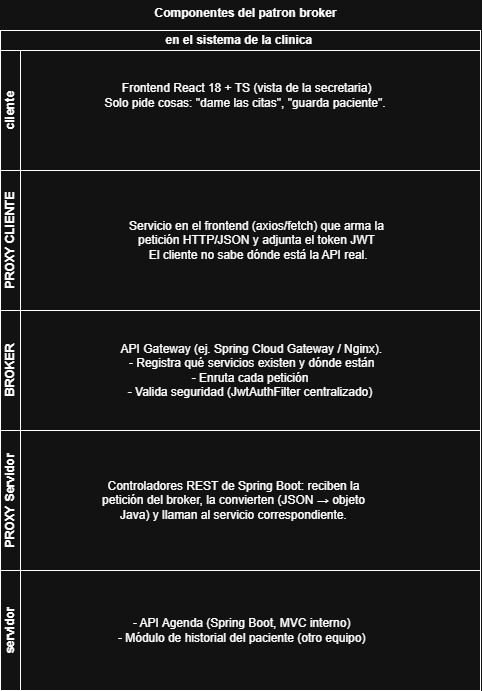

The diagram above was exported from draw.io. Its source (the exported page's mxGraphModel, read from the mxfile embedded in the PNG):
<mxGraphModel dx="775" dy="647" grid="1" gridSize="10" guides="1" tooltips="1" connect="1" arrows="1" fold="1" page="1" pageScale="1" pageWidth="827" pageHeight="1169" math="0" shadow="0">
  <root>
    <mxCell id="0" />
    <mxCell id="1" parent="0" />
    <mxCell id="PpNIK2T0pgWxKsFGWO3m-2" parent="1" style="swimlane;childLayout=stackLayout;resizeParent=1;resizeParentMax=0;horizontal=1;startSize=20;horizontalStack=0;html=1;" value="en el sistema de la clinica&amp;nbsp;" vertex="1">
      <mxGeometry height="400" width="480" x="140" y="230" as="geometry">
        <mxRectangle height="30" width="70" x="460" y="250" as="alternateBounds" />
      </mxGeometry>
    </mxCell>
    <mxCell id="PpNIK2T0pgWxKsFGWO3m-3" parent="PpNIK2T0pgWxKsFGWO3m-2" style="swimlane;startSize=20;horizontal=0;html=1;" value="cliente" vertex="1">
      <mxGeometry height="120" width="480" y="20" as="geometry">
        <mxRectangle height="30" width="480" y="20" as="alternateBounds" />
      </mxGeometry>
    </mxCell>
    <mxCell id="PpNIK2T0pgWxKsFGWO3m-8" parent="PpNIK2T0pgWxKsFGWO3m-3" style="text;html=1;whiteSpace=wrap;strokeColor=none;fillColor=none;align=center;verticalAlign=middle;rounded=0;" value="&amp;nbsp;Frontend React 18 + TS (vista de la secretaria)&lt;br&gt;Solo pide cosas: &quot;dame las citas&quot;, &quot;guarda paciente&quot;." vertex="1">
      <mxGeometry height="30" width="390" x="50" y="30" as="geometry" />
    </mxCell>
    <mxCell id="PpNIK2T0pgWxKsFGWO3m-4" parent="PpNIK2T0pgWxKsFGWO3m-2" style="swimlane;startSize=20;horizontal=0;html=1;" value="PROXY CLIENTE" vertex="1">
      <mxGeometry height="140" width="480" y="140" as="geometry" />
    </mxCell>
    <mxCell id="PpNIK2T0pgWxKsFGWO3m-9" parent="PpNIK2T0pgWxKsFGWO3m-4" style="text;html=1;whiteSpace=wrap;strokeColor=none;fillColor=none;align=center;verticalAlign=middle;rounded=0;" value="Servicio en el frontend (axios/fetch) que arma la&lt;div&gt;petición HTTP/JSON y adjunta el token JWT&lt;/div&gt;&lt;div&gt;&amp;nbsp;El cliente no sabe dónde está la API real.&lt;/div&gt;" vertex="1">
      <mxGeometry height="80" width="293" x="110" y="30" as="geometry" />
    </mxCell>
    <mxCell id="PpNIK2T0pgWxKsFGWO3m-5" parent="PpNIK2T0pgWxKsFGWO3m-2" style="swimlane;startSize=20;horizontal=0;html=1;" value="BROKER" vertex="1">
      <mxGeometry height="120" width="480" y="280" as="geometry" />
    </mxCell>
    <mxCell id="PpNIK2T0pgWxKsFGWO3m-12" parent="PpNIK2T0pgWxKsFGWO3m-5" style="text;html=1;whiteSpace=wrap;strokeColor=none;fillColor=none;align=center;verticalAlign=middle;rounded=0;" value="&amp;nbsp;API Gateway (ej. Spring Cloud Gateway / Nginx).&lt;div&gt;&amp;nbsp;- Registra qué servicios existen y dónde están&lt;/div&gt;&lt;div&gt;- Enruta cada petición&lt;/div&gt;&lt;div&gt;- Valida seguridad (JwtAuthFilter centralizado)&lt;/div&gt;" vertex="1">
      <mxGeometry height="80" width="280" x="110" y="20" as="geometry" />
    </mxCell>
    <mxCell id="PpNIK2T0pgWxKsFGWO3m-6" parent="1" style="text;align=center;fontStyle=1;verticalAlign=middle;spacingLeft=3;spacingRight=3;strokeColor=none;rotatable=0;points=[[0,0.5],[1,0.5]];portConstraint=eastwest;html=1;" value="Componentes del patron broker" vertex="1">
      <mxGeometry height="26" width="270" x="250" y="200" as="geometry" />
    </mxCell>
    <mxCell id="PpNIK2T0pgWxKsFGWO3m-10" parent="1" style="swimlane;startSize=20;horizontal=0;html=1;" value="PROXY Servidor" vertex="1">
      <mxGeometry height="140" width="480" x="140" y="630" as="geometry" />
    </mxCell>
    <mxCell id="PpNIK2T0pgWxKsFGWO3m-13" parent="PpNIK2T0pgWxKsFGWO3m-10" style="text;html=1;whiteSpace=wrap;strokeColor=none;fillColor=none;align=center;verticalAlign=middle;rounded=0;" value="Controladores REST de Spring Boot: reciben la&lt;div&gt;petición del broker, la convierten (JSON → objeto&lt;/div&gt;&lt;div&gt;Java) y llaman al servicio correspondiente.&lt;/div&gt;" vertex="1">
      <mxGeometry height="30" width="293" x="87" y="55" as="geometry" />
    </mxCell>
    <mxCell id="PpNIK2T0pgWxKsFGWO3m-11" parent="1" style="swimlane;startSize=20;horizontal=0;html=1;" value="servidor" vertex="1">
      <mxGeometry height="120" width="480" x="140" y="770" as="geometry" />
    </mxCell>
    <mxCell id="PpNIK2T0pgWxKsFGWO3m-14" parent="PpNIK2T0pgWxKsFGWO3m-11" style="text;html=1;whiteSpace=wrap;strokeColor=none;fillColor=none;align=center;verticalAlign=middle;rounded=0;" value="&amp;nbsp;- API Agenda (Spring Boot, MVC interno)&lt;div&gt;&amp;nbsp;- Módulo de historial del paciente (otro equipo)&lt;/div&gt;" vertex="1">
      <mxGeometry height="30" width="270" x="105" y="45" as="geometry" />
    </mxCell>
  </root>
</mxGraphModel>